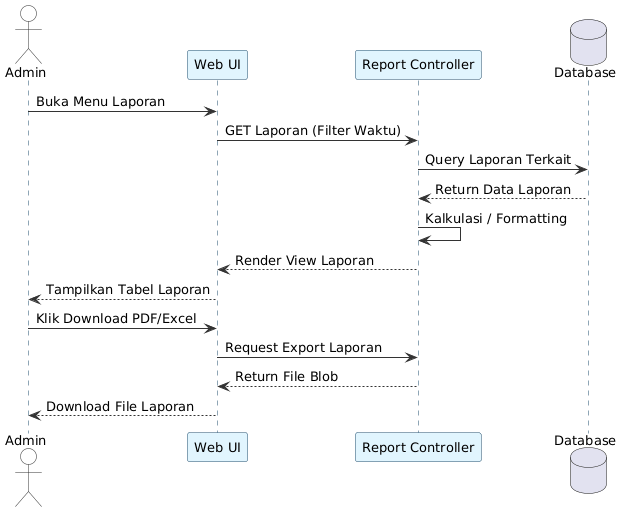

The diagram above was rendered by PlantUML. Its source (embedded in the PNG):
@startuml
skinparam BackgroundColor white
skinparam SequenceLifeLineBorderColor #1c4a6b
skinparam SequenceParticipantBorderColor #1c4a6b
skinparam SequenceParticipantBackgroundColor #e1f5fe
skinparam SequenceActorBorderColor #333333
skinparam SequenceActorBackgroundColor #f9f9f9
skinparam SequenceArrowColor #333333
skinparam DefaultFontName Arial
skinparam DefaultFontSize 13
actor Admin
participant "Web UI" as UI
participant "Report Controller" as Controller
database Database

Admin -> UI: Buka Menu Laporan
UI -> Controller: GET Laporan (Filter Waktu)
Controller -> Database: Query Laporan Terkait
Database --> Controller: Return Data Laporan
Controller -> Controller: Kalkulasi / Formatting
Controller --> UI: Render View Laporan
UI --> Admin: Tampilkan Tabel Laporan
Admin -> UI: Klik Download PDF/Excel
UI -> Controller: Request Export Laporan
Controller --> UI: Return File Blob
UI --> Admin: Download File Laporan
@enduml